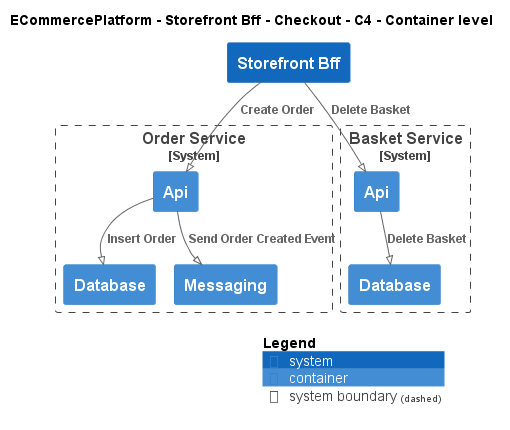

The diagram above was rendered by PlantUML. Its source (embedded in the PNG):
@startuml
!pragma layout smetana
!include ..\..\..\..\..\.c4s\C4_Container.puml

AddElementTag("c4interflow:lifecycle:new", $bgColor=green, $fontColor=#ffffff, $borderColor=green, $shadowing="False")
AddElementTag("c4interflow:lifecycle:changed", $bgColor=orange, $fontColor=#ffffff, $borderColor=orange, $shadowing="False")
AddElementTag("c4interflow:lifecycle:removed", $bgColor=red, $fontColor=#ffffff, $borderColor=red, $shadowing="False")

AddRelTag("c4interflow:lifecycle:new", $textColor=green, $lineColor=green)
AddRelTag("c4interflow:lifecycle:changed", $textColor=orange, $lineColor=orange)
AddRelTag("c4interflow:lifecycle:removed", $textColor=red, $lineColor=red)

SHOW_PERSON_PORTRAIT()
LAYOUT_TOP_DOWN()

skinparam linetype polyline

title ECommercePlatform - Storefront Bff - Checkout - C4 - Container level

System(ECommercePlatform.SoftwareSystems.StorefrontBff, "Storefront Bff", "")

System_Boundary(ECommercePlatform.SoftwareSystems.OrderService, "Order Service") {
    Container(ECommercePlatform.SoftwareSystems.OrderService.Containers.Api, "Api", "", "")
    Container(ECommercePlatform.SoftwareSystems.OrderService.Containers.Database, "Database", "", "")
    Container(ECommercePlatform.SoftwareSystems.OrderService.Containers.Messaging, "Messaging", "", "")
}

System_Boundary(ECommercePlatform.SoftwareSystems.BasketService, "Basket Service") {
    Container(ECommercePlatform.SoftwareSystems.BasketService.Containers.Api, "Api", "", "")
    Container(ECommercePlatform.SoftwareSystems.BasketService.Containers.Database, "Database", "", "")
}

Rel(ECommercePlatform.SoftwareSystems.StorefrontBff, ECommercePlatform.SoftwareSystems.OrderService.Containers.Api, "Create Order")
Rel(ECommercePlatform.SoftwareSystems.OrderService.Containers.Api, ECommercePlatform.SoftwareSystems.OrderService.Containers.Database, "Insert Order")
Rel(ECommercePlatform.SoftwareSystems.OrderService.Containers.Api, ECommercePlatform.SoftwareSystems.OrderService.Containers.Messaging, "Send Order Created Event")
Rel(ECommercePlatform.SoftwareSystems.StorefrontBff, ECommercePlatform.SoftwareSystems.BasketService.Containers.Api, "Delete Basket")
Rel(ECommercePlatform.SoftwareSystems.BasketService.Containers.Api, ECommercePlatform.SoftwareSystems.BasketService.Containers.Database, "Delete Basket")


SHOW_LEGEND()
@enduml